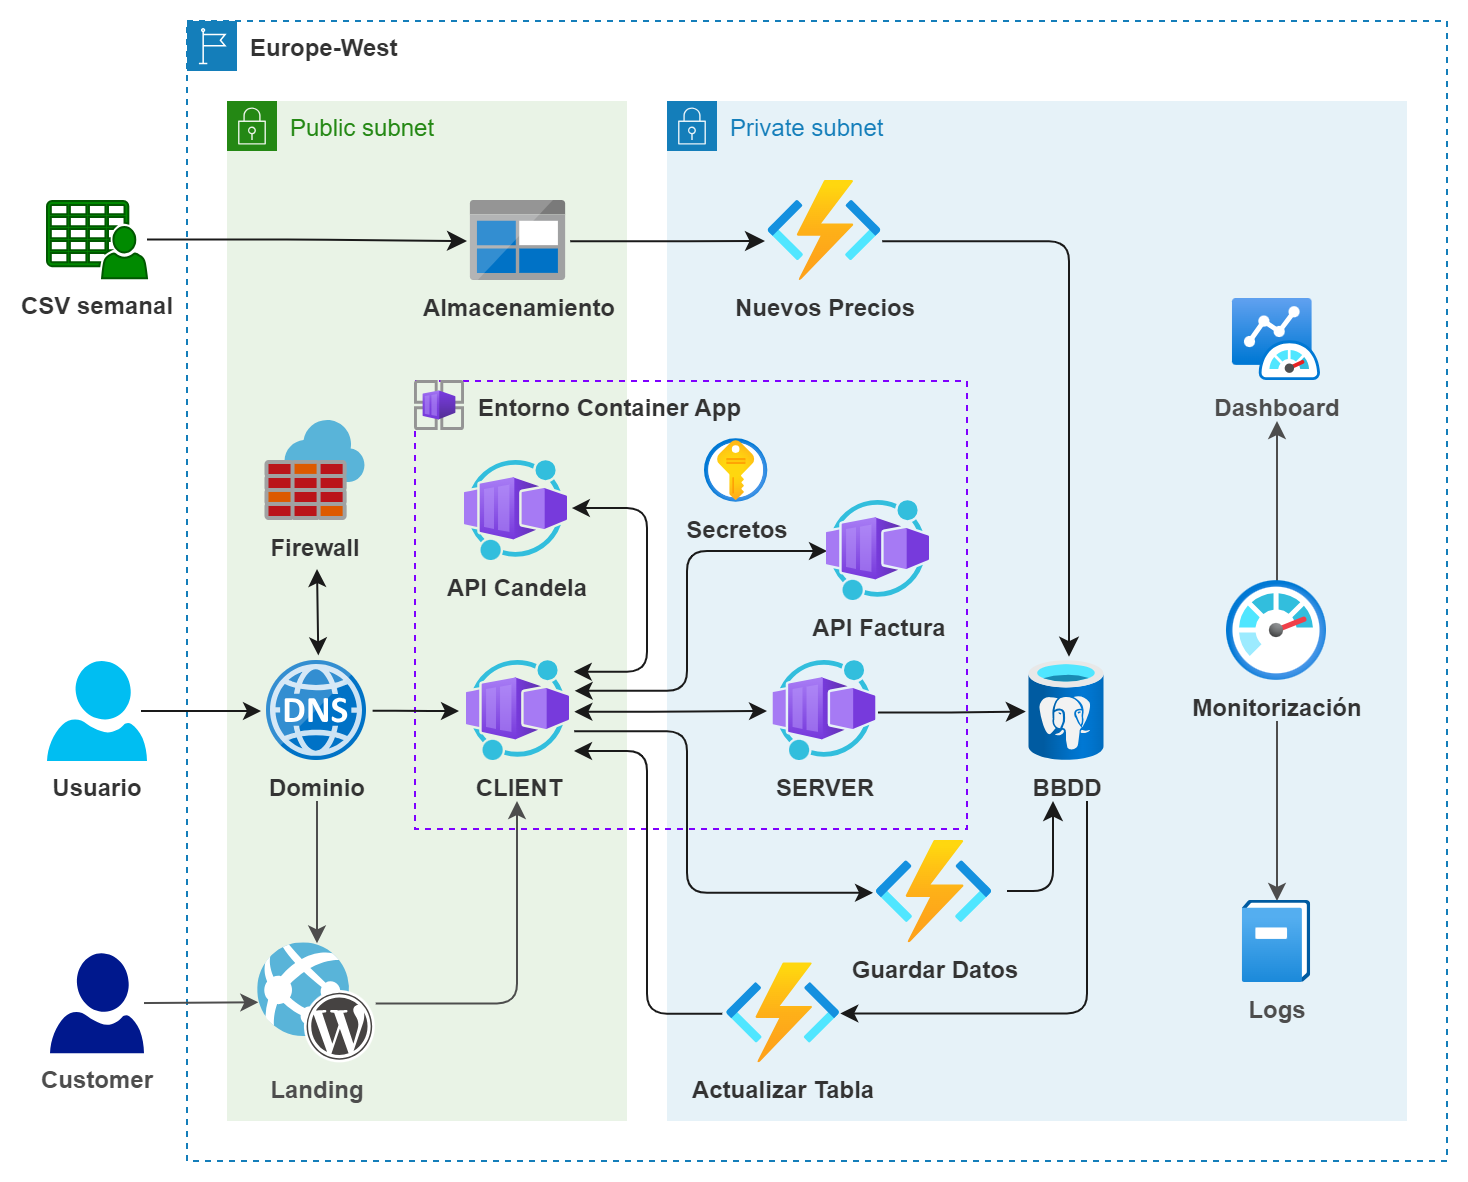

The diagram above was exported from draw.io. Its source (the exported page's mxGraphModel, read from the mxfile embedded in the PNG):
<mxGraphModel dx="1047" dy="787" grid="1" gridSize="10" guides="1" tooltips="1" connect="1" arrows="1" fold="1" page="0" pageScale="1" pageWidth="850" pageHeight="1100" background="#ffffff" math="0" shadow="0">
  <root>
    <mxCell id="0" />
    <mxCell id="1" parent="0" />
    <mxCell id="96" value="Public subnet" style="points=[[0,0],[0.25,0],[0.5,0],[0.75,0],[1,0],[1,0.25],[1,0.5],[1,0.75],[1,1],[0.75,1],[0.5,1],[0.25,1],[0,1],[0,0.75],[0,0.5],[0,0.25]];outlineConnect=0;gradientColor=none;html=1;whiteSpace=wrap;fontSize=12;fontStyle=0;container=1;pointerEvents=0;collapsible=0;recursiveResize=0;shape=mxgraph.aws4.group;grIcon=mxgraph.aws4.group_security_group;grStroke=0;strokeColor=#248814;fillColor=#E9F3E6;verticalAlign=top;align=left;spacingLeft=30;fontColor=#248814;dashed=0;labelBackgroundColor=none;strokeWidth=2;" parent="1" vertex="1">
      <mxGeometry x="160" y="200" width="200" height="510" as="geometry" />
    </mxCell>
    <mxCell id="98" value="Private subnet" style="points=[[0,0],[0.25,0],[0.5,0],[0.75,0],[1,0],[1,0.25],[1,0.5],[1,0.75],[1,1],[0.75,1],[0.5,1],[0.25,1],[0,1],[0,0.75],[0,0.5],[0,0.25]];outlineConnect=0;gradientColor=none;html=1;whiteSpace=wrap;fontSize=12;fontStyle=0;container=1;pointerEvents=0;collapsible=0;recursiveResize=0;shape=mxgraph.aws4.group;grIcon=mxgraph.aws4.group_security_group;grStroke=0;strokeColor=#147EBA;fillColor=#E6F2F8;verticalAlign=top;align=left;spacingLeft=30;fontColor=#147EBA;dashed=0;labelBackgroundColor=none;strokeWidth=2;" parent="1" vertex="1">
      <mxGeometry x="380" y="200" width="370" height="510" as="geometry" />
    </mxCell>
    <mxCell id="37" value="&lt;span style=&quot;font-weight: 700;&quot;&gt;&amp;nbsp; &amp;nbsp; &amp;nbsp; &amp;nbsp; &amp;nbsp;Entorno Container App&lt;/span&gt;" style="rounded=0;whiteSpace=wrap;html=1;labelBackgroundColor=none;fontColor=#333333;fillColor=none;dashed=1;align=left;verticalAlign=top;strokeColor=#7F00FF;" parent="1" vertex="1">
      <mxGeometry x="254" y="340" width="276" height="224" as="geometry" />
    </mxCell>
    <mxCell id="73" value="" style="edgeStyle=elbowEdgeStyle;html=1;fontColor=#333333;startArrow=classic;startFill=1;endArrow=classic;endFill=1;exitX=1.042;exitY=0.507;exitDx=0;exitDy=0;exitPerimeter=0;strokeColor=#1A1A1A;labelBackgroundColor=none;" parent="1" source="2" edge="1">
      <mxGeometry relative="1" as="geometry">
        <mxPoint x="329.51" y="505" as="sourcePoint" />
        <mxPoint x="430" y="505" as="targetPoint" />
      </mxGeometry>
    </mxCell>
    <mxCell id="2" value="CLIENT" style="aspect=fixed;html=1;points=[];align=center;image;fontSize=12;image=img/lib/azure2/other/Worker_Container_App.svg;fontStyle=1;fontColor=#333333;labelBackgroundColor=none;" parent="1" vertex="1">
      <mxGeometry x="280" y="480" width="51.51" height="50" as="geometry" />
    </mxCell>
    <mxCell id="114" style="edgeStyle=orthogonalEdgeStyle;html=1;strokeColor=#4D4D4D;" parent="1" source="17" edge="1">
      <mxGeometry relative="1" as="geometry">
        <mxPoint x="685" y="360" as="targetPoint" />
      </mxGeometry>
    </mxCell>
    <mxCell id="116" style="edgeStyle=orthogonalEdgeStyle;html=1;entryX=0.5;entryY=0;entryDx=0;entryDy=0;entryPerimeter=0;strokeColor=#4D4D4D;" parent="1" target="111" edge="1">
      <mxGeometry relative="1" as="geometry">
        <mxPoint x="685" y="510" as="sourcePoint" />
      </mxGeometry>
    </mxCell>
    <mxCell id="17" value="Monitorización" style="aspect=fixed;html=1;points=[];align=center;image;fontSize=12;image=img/lib/azure2/management_governance/Monitor.svg;fontStyle=1;fontColor=#333333;labelBackgroundColor=none;" parent="1" vertex="1">
      <mxGeometry x="660" y="440" width="50" height="50" as="geometry" />
    </mxCell>
    <mxCell id="26" value="BBDD" style="aspect=fixed;html=1;points=[];align=center;image;fontSize=12;image=img/lib/azure2/databases/Azure_Database_PostgreSQL_Server.svg;fontStyle=1;fontColor=#333333;labelBackgroundColor=none;" parent="1" vertex="1">
      <mxGeometry x="561.25" y="480" width="37.5" height="50" as="geometry" />
    </mxCell>
    <mxCell id="42" value="Europe-West" style="points=[[0,0],[0.25,0],[0.5,0],[0.75,0],[1,0],[1,0.25],[1,0.5],[1,0.75],[1,1],[0.75,1],[0.5,1],[0.25,1],[0,1],[0,0.75],[0,0.5],[0,0.25]];outlineConnect=0;gradientColor=none;html=1;whiteSpace=wrap;fontSize=12;fontStyle=1;container=0;pointerEvents=0;collapsible=0;recursiveResize=0;shape=mxgraph.aws4.group;grIcon=mxgraph.aws4.group_region;strokeColor=#147EBA;fillColor=none;verticalAlign=top;align=left;spacingLeft=30;fontColor=#333333;dashed=1;labelBackgroundColor=none;" parent="1" vertex="1">
      <mxGeometry x="140" y="160" width="630" height="570" as="geometry" />
    </mxCell>
    <mxCell id="63" value="" style="edgeStyle=elbowEdgeStyle;html=1;fontColor=#333333;startArrow=classic;startFill=1;endArrow=classic;endFill=1;exitX=0.513;exitY=0.004;exitDx=0;exitDy=0;exitPerimeter=0;strokeColor=#1A1A1A;labelBackgroundColor=none;" parent="1" edge="1">
      <mxGeometry relative="1" as="geometry">
        <mxPoint x="205.6500000000001" y="477.20000000000005" as="sourcePoint" />
        <mxPoint x="205.24" y="434" as="targetPoint" />
      </mxGeometry>
    </mxCell>
    <mxCell id="65" value="" style="edgeStyle=elbowEdgeStyle;html=1;fontColor=#333333;startArrow=none;startFill=0;endArrow=classic;endFill=1;exitX=1.016;exitY=0.498;exitDx=0;exitDy=0;exitPerimeter=0;strokeColor=#1A1A1A;labelBackgroundColor=none;" parent="1" edge="1">
      <mxGeometry relative="1" as="geometry">
        <mxPoint x="232.79999999999995" y="504.9" as="sourcePoint" />
        <mxPoint x="276" y="505" as="targetPoint" />
      </mxGeometry>
    </mxCell>
    <mxCell id="103" style="edgeStyle=none;html=1;strokeColor=#4D4D4D;fontColor=#4D4D4D;" parent="1" target="99" edge="1">
      <mxGeometry relative="1" as="geometry">
        <mxPoint x="205" y="550" as="sourcePoint" />
      </mxGeometry>
    </mxCell>
    <mxCell id="58" value="Dominio" style="sketch=0;aspect=fixed;html=1;points=[];align=center;image;fontSize=12;image=img/lib/mscae/DNS.svg;dashed=1;dashPattern=1 2;labelBackgroundColor=none;fontColor=#333333;fillColor=none;fontStyle=1" parent="1" vertex="1">
      <mxGeometry x="180" y="480" width="50" height="50" as="geometry" />
    </mxCell>
    <mxCell id="19" value="Secretos" style="aspect=fixed;html=1;points=[];align=center;image;fontSize=12;image=img/lib/azure2/security/Key_Vaults.svg;fontStyle=1;fontColor=#333333;labelBackgroundColor=none;" parent="1" vertex="1">
      <mxGeometry x="398.99" y="369.16" width="31.67" height="31.67" as="geometry" />
    </mxCell>
    <mxCell id="60" value="Firewall" style="sketch=0;aspect=fixed;html=1;points=[];align=center;image;fontSize=12;image=img/lib/mscae/Azure_Firewall.svg;dashed=1;dashPattern=1 2;labelBackgroundColor=none;fontColor=#333333;fillColor=none;fontStyle=1" parent="1" vertex="1">
      <mxGeometry x="179.24" y="360" width="50" height="50" as="geometry" />
    </mxCell>
    <mxCell id="78" style="edgeStyle=elbowEdgeStyle;html=1;fontColor=#333333;startArrow=none;startFill=0;endArrow=classic;endFill=1;endSize=7;strokeColor=#1A1A1A;labelBackgroundColor=none;" parent="1" source="35" edge="1">
      <mxGeometry relative="1" as="geometry">
        <mxPoint x="280" y="270" as="targetPoint" />
      </mxGeometry>
    </mxCell>
    <mxCell id="35" value="CSV semanal" style="sketch=0;pointerEvents=1;shadow=0;dashed=0;html=1;strokeColor=#005700;fillColor=#008a00;labelPosition=center;verticalLabelPosition=bottom;verticalAlign=top;outlineConnect=0;align=center;shape=mxgraph.office.users.csv_file;labelBackgroundColor=none;fontColor=#333333;fontStyle=1" parent="1" vertex="1">
      <mxGeometry x="70" y="250" width="50" height="38.58" as="geometry" />
    </mxCell>
    <mxCell id="79" style="edgeStyle=elbowEdgeStyle;html=1;fontColor=#333333;startArrow=none;startFill=0;endArrow=classic;endFill=1;endSize=7;exitX=0.98;exitY=0.504;exitDx=0;exitDy=0;exitPerimeter=0;strokeColor=#1A1A1A;labelBackgroundColor=none;" parent="1" edge="1">
      <mxGeometry relative="1" as="geometry">
        <mxPoint x="429" y="270" as="targetPoint" />
        <mxPoint x="331.61760000000004" y="270.16" as="sourcePoint" />
      </mxGeometry>
    </mxCell>
    <mxCell id="25" value="Almacenamiento" style="sketch=0;aspect=fixed;html=1;points=[];align=center;image;fontSize=12;image=img/lib/mscae/BlobBlock.svg;fontStyle=1;fontColor=#333333;labelBackgroundColor=none;" parent="1" vertex="1">
      <mxGeometry x="281.95" y="250" width="47.62" height="40" as="geometry" />
    </mxCell>
    <mxCell id="83" style="edgeStyle=elbowEdgeStyle;html=1;entryX=0.52;entryY=-0.043;entryDx=0;entryDy=0;entryPerimeter=0;fontColor=#333333;startArrow=none;startFill=0;endArrow=classic;endFill=1;endSize=7;exitX=1.006;exitY=0.603;exitDx=0;exitDy=0;exitPerimeter=0;strokeColor=#1A1A1A;labelBackgroundColor=none;" parent="1" source="14" target="26" edge="1">
      <mxGeometry relative="1" as="geometry">
        <mxPoint x="490" y="200" as="sourcePoint" />
        <mxPoint x="610.25" y="476.54999999999995" as="targetPoint" />
        <Array as="points">
          <mxPoint x="581" y="380" />
        </Array>
      </mxGeometry>
    </mxCell>
    <mxCell id="14" value="Nuevos Precios" style="aspect=fixed;html=1;points=[];align=center;image;fontSize=12;image=img/lib/azure2/compute/Function_Apps.svg;fontStyle=1;fontColor=#333333;labelBackgroundColor=none;" parent="1" vertex="1">
      <mxGeometry x="430.65999999999997" y="240" width="56.67" height="50" as="geometry" />
    </mxCell>
    <mxCell id="66" style="edgeStyle=elbowEdgeStyle;html=1;fontColor=#333333;startArrow=classic;startFill=1;endArrow=classic;endFill=1;exitX=1.036;exitY=0.107;exitDx=0;exitDy=0;exitPerimeter=0;entryX=1.037;entryY=0.471;entryDx=0;entryDy=0;entryPerimeter=0;strokeColor=#1A1A1A;labelBackgroundColor=none;" parent="1" source="2" target="4" edge="1">
      <mxGeometry relative="1" as="geometry">
        <mxPoint x="430" y="315" as="targetPoint" />
        <mxPoint x="331.51" y="485" as="sourcePoint" />
        <Array as="points">
          <mxPoint x="370" y="380" />
          <mxPoint x="370" y="485" />
          <mxPoint x="350" y="485" />
          <mxPoint x="360" y="385" />
          <mxPoint x="380" y="455" />
          <mxPoint x="360" y="405" />
        </Array>
      </mxGeometry>
    </mxCell>
    <mxCell id="68" style="edgeStyle=elbowEdgeStyle;html=1;fontColor=#333333;startArrow=classic;startFill=1;endArrow=classic;endFill=1;exitX=1.045;exitY=0.298;exitDx=0;exitDy=0;exitPerimeter=0;strokeColor=#1A1A1A;labelBackgroundColor=none;" parent="1" source="2" target="52" edge="1">
      <mxGeometry relative="1" as="geometry">
        <mxPoint x="331.51" y="495" as="sourcePoint" />
        <mxPoint x="430" y="410" as="targetPoint" />
        <Array as="points">
          <mxPoint x="390" y="490" />
          <mxPoint x="420" y="445" />
          <mxPoint x="380" y="430" />
          <mxPoint x="380" y="470" />
          <mxPoint x="380" y="495" />
          <mxPoint x="380" y="455" />
          <mxPoint x="380" y="475" />
          <mxPoint x="370" y="495" />
          <mxPoint x="390" y="455" />
          <mxPoint x="390" y="465" />
          <mxPoint x="380" y="465" />
        </Array>
      </mxGeometry>
    </mxCell>
    <mxCell id="74" style="edgeStyle=elbowEdgeStyle;html=1;fontColor=#333333;startArrow=none;startFill=0;endArrow=classic;endFill=1;exitX=1.04;exitY=0.703;exitDx=0;exitDy=0;exitPerimeter=0;entryX=-0.03;entryY=0.506;entryDx=0;entryDy=0;entryPerimeter=0;strokeColor=#1A1A1A;labelBackgroundColor=none;" parent="1" source="2" target="55" edge="1">
      <mxGeometry relative="1" as="geometry">
        <mxPoint x="331.51" y="515" as="sourcePoint" />
        <mxPoint x="420" y="620" as="targetPoint" />
        <Array as="points">
          <mxPoint x="390" y="550" />
          <mxPoint x="380" y="565" />
          <mxPoint x="380" y="545" />
          <mxPoint x="370" y="515" />
          <mxPoint x="390" y="565" />
          <mxPoint x="390" y="545" />
          <mxPoint x="380" y="555" />
        </Array>
      </mxGeometry>
    </mxCell>
    <mxCell id="75" style="edgeStyle=elbowEdgeStyle;html=1;entryX=-0.041;entryY=0.503;entryDx=0;entryDy=0;entryPerimeter=0;fontColor=#333333;startArrow=classic;startFill=1;endArrow=none;endFill=0;strokeColor=#1A1A1A;labelBackgroundColor=none;" parent="1" target="13" edge="1">
      <mxGeometry relative="1" as="geometry">
        <mxPoint x="333.51" y="525" as="sourcePoint" />
        <mxPoint x="429.25980000000004" y="655" as="targetPoint" />
        <Array as="points">
          <mxPoint x="370" y="590" />
          <mxPoint x="352" y="525" />
          <mxPoint x="362" y="565" />
          <mxPoint x="382" y="615" />
          <mxPoint x="362" y="605" />
        </Array>
      </mxGeometry>
    </mxCell>
    <mxCell id="81" style="edgeStyle=elbowEdgeStyle;html=1;entryX=-0.049;entryY=0.506;entryDx=0;entryDy=0;entryPerimeter=0;fontColor=#333333;startArrow=none;startFill=0;endArrow=classic;endFill=1;endSize=7;exitX=1.014;exitY=0.514;exitDx=0;exitDy=0;exitPerimeter=0;strokeColor=#1A1A1A;labelBackgroundColor=none;" parent="1" source="3" target="26" edge="1">
      <mxGeometry relative="1" as="geometry">
        <mxPoint x="490" y="505" as="sourcePoint" />
      </mxGeometry>
    </mxCell>
    <mxCell id="3" value="SERVER" style="aspect=fixed;html=1;points=[];align=center;image;fontSize=12;image=img/lib/azure2/other/Worker_Container_App.svg;fontStyle=1;fontColor=#333333;labelBackgroundColor=none;" parent="1" vertex="1">
      <mxGeometry x="433.24" y="480" width="51.52" height="50" as="geometry" />
    </mxCell>
    <mxCell id="4" value="API Candela" style="aspect=fixed;html=1;points=[];align=center;image;fontSize=12;image=img/lib/azure2/other/Worker_Container_App.svg;fontStyle=1;fontColor=#333333;labelBackgroundColor=none;" parent="1" vertex="1">
      <mxGeometry x="279" y="380" width="51.52" height="50" as="geometry" />
    </mxCell>
    <mxCell id="64" value="" style="edgeStyle=elbowEdgeStyle;html=1;fontColor=#333333;startArrow=none;startFill=0;endArrow=classic;endFill=1;strokeColor=#1A1A1A;labelBackgroundColor=none;" parent="1" edge="1">
      <mxGeometry relative="1" as="geometry">
        <mxPoint x="117.00000000000023" y="505" as="sourcePoint" />
        <mxPoint x="177" y="505" as="targetPoint" />
      </mxGeometry>
    </mxCell>
    <mxCell id="10" value="Usuario" style="verticalLabelPosition=bottom;html=1;verticalAlign=top;align=center;strokeColor=none;fillColor=#00BEF2;shape=mxgraph.azure.user;fontStyle=1;fontColor=#333333;labelBackgroundColor=none;" parent="1" vertex="1">
      <mxGeometry x="70" y="480" width="50" height="50" as="geometry" />
    </mxCell>
    <mxCell id="95" style="edgeStyle=orthogonalEdgeStyle;rounded=1;html=1;strokeColor=#1A1A1A;fontColor=#333333;startArrow=classic;startFill=1;endArrow=none;endFill=0;endSize=7;labelBackgroundColor=none;" parent="1" source="13" edge="1">
      <mxGeometry relative="1" as="geometry">
        <mxPoint x="490" y="655" as="sourcePoint" />
        <mxPoint x="590" y="550" as="targetPoint" />
        <Array as="points">
          <mxPoint x="590" y="656" />
        </Array>
      </mxGeometry>
    </mxCell>
    <mxCell id="13" value="Actualizar Tabla" style="aspect=fixed;html=1;points=[];align=center;image;fontSize=12;image=img/lib/azure2/iot/Function_Apps.svg;fontStyle=1;fontColor=#333333;labelBackgroundColor=none;" parent="1" vertex="1">
      <mxGeometry x="409.99999999999994" y="631.18" width="56.67" height="50" as="geometry" />
    </mxCell>
    <mxCell id="52" value="API Factura" style="aspect=fixed;html=1;points=[];align=center;image;fontSize=12;image=img/lib/azure2/other/Worker_Container_App.svg;fontStyle=1;fontColor=#333333;labelBackgroundColor=none;" parent="1" vertex="1">
      <mxGeometry x="460" y="400" width="51.52" height="50" as="geometry" />
    </mxCell>
    <mxCell id="82" style="edgeStyle=elbowEdgeStyle;html=1;fontColor=#333333;startArrow=none;startFill=0;endArrow=classic;endFill=1;endSize=7;strokeColor=#1A1A1A;labelBackgroundColor=none;" parent="1" edge="1">
      <mxGeometry relative="1" as="geometry">
        <mxPoint x="550" y="595" as="sourcePoint" />
        <mxPoint x="573" y="550" as="targetPoint" />
        <Array as="points">
          <mxPoint x="573" y="570" />
        </Array>
      </mxGeometry>
    </mxCell>
    <mxCell id="55" value="Guardar Datos" style="aspect=fixed;html=1;points=[];align=center;image;fontSize=12;image=img/lib/azure2/iot/Function_Apps.svg;fontStyle=1;fontColor=#333333;labelBackgroundColor=none;" parent="1" vertex="1">
      <mxGeometry x="484.76" y="570" width="58" height="51.18" as="geometry" />
    </mxCell>
    <mxCell id="12" value="" style="aspect=fixed;html=1;points=[];align=center;image;fontSize=12;image=img/lib/azure2/other/Container_App_Environments.svg;fontStyle=1;fontColor=#333333;labelBackgroundColor=none;" parent="1" vertex="1">
      <mxGeometry x="254" y="340" width="25" height="25" as="geometry" />
    </mxCell>
    <mxCell id="104" style="edgeStyle=orthogonalEdgeStyle;html=1;strokeColor=#4D4D4D;fontColor=#4D4D4D;" parent="1" source="99" edge="1">
      <mxGeometry relative="1" as="geometry">
        <mxPoint x="305" y="550" as="targetPoint" />
      </mxGeometry>
    </mxCell>
    <mxCell id="99" value="Landing" style="sketch=0;aspect=fixed;html=1;points=[];align=center;image;fontSize=12;image=img/lib/mscae/WebAppWordPress.svg;labelBackgroundColor=none;fontColor=#4D4D4D;fontStyle=1" parent="1" vertex="1">
      <mxGeometry x="175.60000000000002" y="621.1800000000001" width="58.8" height="60" as="geometry" />
    </mxCell>
    <mxCell id="101" style="edgeStyle=none;html=1;entryX=0.001;entryY=0.491;entryDx=0;entryDy=0;entryPerimeter=0;fontColor=#4D4D4D;strokeColor=#4D4D4D;" parent="1" source="100" target="99" edge="1">
      <mxGeometry relative="1" as="geometry" />
    </mxCell>
    <mxCell id="100" value="Customer" style="sketch=0;aspect=fixed;pointerEvents=1;shadow=0;dashed=0;html=1;strokeColor=none;labelPosition=center;verticalLabelPosition=bottom;verticalAlign=top;align=center;fillColor=#00188D;shape=mxgraph.azure.user;labelBackgroundColor=none;fontColor=#4D4D4D;fontStyle=1" parent="1" vertex="1">
      <mxGeometry x="71.5" y="626.18" width="47" height="50" as="geometry" />
    </mxCell>
    <mxCell id="110" value="Dashboard" style="aspect=fixed;html=1;points=[];align=center;image;fontSize=12;image=img/lib/azure2/other/Azure_Monitor_Dashboard.svg;labelBackgroundColor=none;strokeColor=#008A00;strokeWidth=1;fontColor=#4D4D4D;fillColor=default;gradientColor=none;fontStyle=1" parent="1" vertex="1">
      <mxGeometry x="662.94" y="299" width="44.11" height="41" as="geometry" />
    </mxCell>
    <mxCell id="111" value="Logs" style="aspect=fixed;html=1;points=[];align=center;image;fontSize=12;image=img/lib/azure2/management_governance/Operation_Log_Classic.svg;labelBackgroundColor=none;strokeColor=#008A00;strokeWidth=1;fontColor=#4D4D4D;fillColor=default;gradientColor=none;fontStyle=1" parent="1" vertex="1">
      <mxGeometry x="667.86" y="600" width="34.27" height="41" as="geometry" />
    </mxCell>
  </root>
</mxGraphModel>